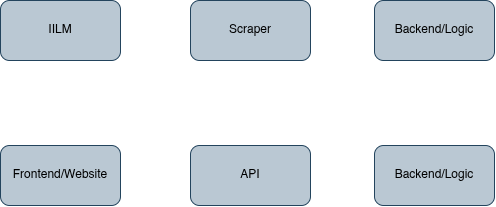

The diagram above was exported from draw.io. Its source (the exported page's mxGraphModel, read from the mxfile embedded in the PNG):
<mxGraphModel dx="1030" dy="646" grid="1" gridSize="10" guides="1" tooltips="1" connect="1" arrows="1" fold="1" page="1" pageScale="1" pageWidth="827" pageHeight="1169" math="0" shadow="0">
  <root>
    <mxCell id="0" />
    <mxCell id="1" parent="0" />
    <mxCell id="NnoGjb4a8W9_Dhi7xAcE-10" edge="1" parent="1" source="NnoGjb4a8W9_Dhi7xAcE-1" style="edgeStyle=orthogonalEdgeStyle;rounded=0;orthogonalLoop=1;jettySize=auto;html=1;entryX=0;entryY=0.5;entryDx=0;entryDy=0;fillColor=#bac8d3;strokeColor=#FFFFFF;fontColor=#000000;labelBorderColor=none;labelBackgroundColor=none;" target="NnoGjb4a8W9_Dhi7xAcE-4">
      <mxGeometry relative="1" as="geometry" />
    </mxCell>
    <mxCell id="NnoGjb4a8W9_Dhi7xAcE-1" parent="1" style="rounded=1;whiteSpace=wrap;html=1;fillColor=#bac8d3;strokeColor=#23445d;fontColor=#000000;labelBorderColor=none;labelBackgroundColor=none;" value="IILM" vertex="1">
      <mxGeometry height="60" width="120" x="40" y="380" as="geometry" />
    </mxCell>
    <mxCell id="NnoGjb4a8W9_Dhi7xAcE-11" edge="1" parent="1" source="NnoGjb4a8W9_Dhi7xAcE-4" style="edgeStyle=orthogonalEdgeStyle;rounded=0;orthogonalLoop=1;jettySize=auto;html=1;entryX=0;entryY=0.5;entryDx=0;entryDy=0;fillColor=#bac8d3;strokeColor=#FFFFFF;fontColor=#000000;labelBorderColor=none;labelBackgroundColor=none;" target="NnoGjb4a8W9_Dhi7xAcE-6">
      <mxGeometry relative="1" as="geometry" />
    </mxCell>
    <mxCell id="NnoGjb4a8W9_Dhi7xAcE-4" parent="1" style="rounded=1;whiteSpace=wrap;html=1;fillColor=#bac8d3;strokeColor=#23445d;fontColor=#000000;labelBorderColor=none;labelBackgroundColor=none;" value="Scraper" vertex="1">
      <mxGeometry height="60" width="120" x="230" y="380" as="geometry" />
    </mxCell>
    <mxCell id="NnoGjb4a8W9_Dhi7xAcE-12" edge="1" parent="1" source="NnoGjb4a8W9_Dhi7xAcE-6" style="edgeStyle=orthogonalEdgeStyle;rounded=0;orthogonalLoop=1;jettySize=auto;html=1;fillColor=#bac8d3;strokeColor=#FFFFFF;fontColor=#000000;labelBorderColor=none;labelBackgroundColor=none;" target="NnoGjb4a8W9_Dhi7xAcE-7">
      <mxGeometry relative="1" as="geometry" />
    </mxCell>
    <mxCell id="NnoGjb4a8W9_Dhi7xAcE-6" parent="1" style="rounded=1;whiteSpace=wrap;html=1;fillColor=#bac8d3;strokeColor=#23445d;fontColor=#000000;labelBorderColor=none;labelBackgroundColor=none;" value="Backend/Logic" vertex="1">
      <mxGeometry height="60" width="120" x="414" y="380" as="geometry" />
    </mxCell>
    <mxCell id="NnoGjb4a8W9_Dhi7xAcE-13" edge="1" parent="1" source="NnoGjb4a8W9_Dhi7xAcE-7" style="edgeStyle=orthogonalEdgeStyle;rounded=0;orthogonalLoop=1;jettySize=auto;html=1;entryX=1;entryY=0.5;entryDx=0;entryDy=0;fillColor=#bac8d3;strokeColor=#FFFFFF;fontColor=#000000;labelBorderColor=none;labelBackgroundColor=none;" target="NnoGjb4a8W9_Dhi7xAcE-8">
      <mxGeometry relative="1" as="geometry" />
    </mxCell>
    <mxCell id="NnoGjb4a8W9_Dhi7xAcE-7" parent="1" style="rounded=1;whiteSpace=wrap;html=1;fillColor=#bac8d3;strokeColor=#23445d;fontColor=#000000;labelBorderColor=none;labelBackgroundColor=none;" value="Backend/Logic" vertex="1">
      <mxGeometry height="60" width="120" x="414" y="525" as="geometry" />
    </mxCell>
    <mxCell id="NnoGjb4a8W9_Dhi7xAcE-14" edge="1" parent="1" source="NnoGjb4a8W9_Dhi7xAcE-8" style="edgeStyle=orthogonalEdgeStyle;rounded=0;orthogonalLoop=1;jettySize=auto;html=1;entryX=1;entryY=0.5;entryDx=0;entryDy=0;fillColor=#bac8d3;strokeColor=#FFFFFF;fontColor=#000000;labelBorderColor=none;labelBackgroundColor=none;" target="NnoGjb4a8W9_Dhi7xAcE-9">
      <mxGeometry relative="1" as="geometry" />
    </mxCell>
    <mxCell id="NnoGjb4a8W9_Dhi7xAcE-8" parent="1" style="rounded=1;whiteSpace=wrap;html=1;fillColor=#bac8d3;strokeColor=#23445d;fontColor=#000000;labelBorderColor=none;labelBackgroundColor=none;" value="API" vertex="1">
      <mxGeometry height="60" width="120" x="230" y="525" as="geometry" />
    </mxCell>
    <mxCell id="NnoGjb4a8W9_Dhi7xAcE-9" parent="1" style="rounded=1;whiteSpace=wrap;html=1;fillColor=#bac8d3;strokeColor=#23445d;fontColor=#000000;labelBorderColor=none;labelBackgroundColor=none;" value="Frontend/Website" vertex="1">
      <mxGeometry height="60" width="120" x="40" y="525" as="geometry" />
    </mxCell>
  </root>
</mxGraphModel>